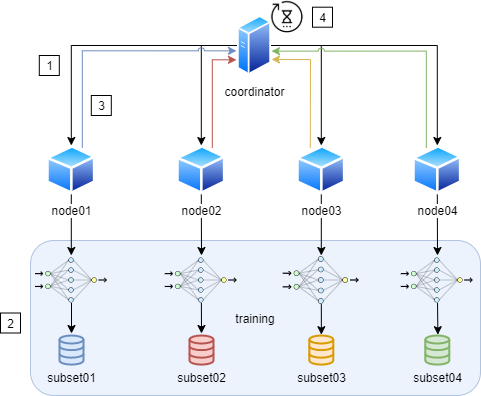

The diagram above was exported from draw.io. Its source (the exported page's mxGraphModel, read from the mxfile embedded in the PNG):
<mxGraphModel dx="1422" dy="713" grid="1" gridSize="10" guides="1" tooltips="1" connect="1" arrows="1" fold="1" page="1" pageScale="1" pageWidth="827" pageHeight="1169" math="0" shadow="0">
  <root>
    <mxCell id="0" />
    <mxCell id="1" parent="0" />
    <mxCell id="2" value="training" style="rounded=1;whiteSpace=wrap;html=1;strokeColor=#6c8ebf;fillColor=#dae8fc;gradientColor=none;glass=0;shadow=0;comic=0;opacity=50;" vertex="1" parent="1">
      <mxGeometry x="204" y="485" width="450" height="155" as="geometry" />
    </mxCell>
    <mxCell id="3" style="edgeStyle=orthogonalEdgeStyle;rounded=0;orthogonalLoop=1;jettySize=auto;html=1;entryX=0.5;entryY=0;entryDx=0;entryDy=0;" edge="1" source="7" target="13" parent="1">
      <mxGeometry relative="1" as="geometry" />
    </mxCell>
    <mxCell id="4" style="edgeStyle=orthogonalEdgeStyle;rounded=0;orthogonalLoop=1;jettySize=auto;html=1;entryX=0.5;entryY=0;entryDx=0;entryDy=0;" edge="1" source="7" target="10" parent="1">
      <mxGeometry relative="1" as="geometry" />
    </mxCell>
    <mxCell id="5" style="edgeStyle=orthogonalEdgeStyle;rounded=0;orthogonalLoop=1;jettySize=auto;html=1;entryX=0.5;entryY=0;entryDx=0;entryDy=0;" edge="1" source="7" target="16" parent="1">
      <mxGeometry relative="1" as="geometry" />
    </mxCell>
    <mxCell id="6" style="edgeStyle=orthogonalEdgeStyle;rounded=0;orthogonalLoop=1;jettySize=auto;html=1;entryX=0.5;entryY=0;entryDx=0;entryDy=0;" edge="1" source="7" target="19" parent="1">
      <mxGeometry relative="1" as="geometry" />
    </mxCell>
    <mxCell id="7" value="coordinator" style="aspect=fixed;perimeter=ellipsePerimeter;html=1;align=center;shadow=0;dashed=0;spacingTop=3;image;image=img/lib/active_directory/generic_server.svg;imageBackground=none;" vertex="1" parent="1">
      <mxGeometry x="411" y="260" width="33.6" height="60" as="geometry" />
    </mxCell>
    <mxCell id="8" style="rounded=0;orthogonalLoop=1;jettySize=auto;html=1;" edge="1" source="10" parent="1">
      <mxGeometry relative="1" as="geometry">
        <mxPoint x="375" y="500" as="targetPoint" />
      </mxGeometry>
    </mxCell>
    <mxCell id="9" style="edgeStyle=orthogonalEdgeStyle;rounded=0;jumpStyle=arc;orthogonalLoop=1;jettySize=auto;html=1;exitX=0.75;exitY=0;exitDx=0;exitDy=0;entryX=-0.03;entryY=0.739;entryDx=0;entryDy=0;entryPerimeter=0;fillColor=#f8cecc;strokeColor=#b85450;" edge="1" source="10" target="7" parent="1">
      <mxGeometry relative="1" as="geometry">
        <Array as="points">
          <mxPoint x="386" y="304" />
        </Array>
      </mxGeometry>
    </mxCell>
    <mxCell id="10" value="node02" style="aspect=fixed;perimeter=ellipsePerimeter;html=1;align=center;shadow=0;dashed=0;spacingTop=3;image;image=img/lib/active_directory/generic_node.svg;" vertex="1" parent="1">
      <mxGeometry x="349.8" y="390" width="50" height="49" as="geometry" />
    </mxCell>
    <mxCell id="11" style="edgeStyle=orthogonalEdgeStyle;rounded=0;orthogonalLoop=1;jettySize=auto;html=1;" edge="1" source="13" parent="1">
      <mxGeometry relative="1" as="geometry">
        <mxPoint x="244.79999999999995" y="500" as="targetPoint" />
      </mxGeometry>
    </mxCell>
    <mxCell id="12" style="edgeStyle=orthogonalEdgeStyle;rounded=0;orthogonalLoop=1;jettySize=auto;html=1;exitX=0.75;exitY=0;exitDx=0;exitDy=0;entryX=-0.03;entryY=0.589;entryDx=0;entryDy=0;entryPerimeter=0;jumpStyle=arc;fillColor=#dae8fc;strokeColor=#6c8ebf;" edge="1" source="13" target="7" parent="1">
      <mxGeometry relative="1" as="geometry">
        <Array as="points">
          <mxPoint x="256" y="295" />
        </Array>
      </mxGeometry>
    </mxCell>
    <mxCell id="13" value="node01" style="aspect=fixed;perimeter=ellipsePerimeter;html=1;align=center;shadow=0;dashed=0;spacingTop=3;image;image=img/lib/active_directory/generic_node.svg;" vertex="1" parent="1">
      <mxGeometry x="219.8" y="390" width="50" height="49" as="geometry" />
    </mxCell>
    <mxCell id="14" style="edgeStyle=orthogonalEdgeStyle;rounded=0;orthogonalLoop=1;jettySize=auto;html=1;entryX=0.52;entryY=0;entryDx=0;entryDy=0;entryPerimeter=0;" edge="1" source="16" parent="1">
      <mxGeometry relative="1" as="geometry">
        <mxPoint x="494.79999999999995" y="500" as="targetPoint" />
      </mxGeometry>
    </mxCell>
    <mxCell id="15" style="edgeStyle=orthogonalEdgeStyle;rounded=0;jumpStyle=arc;orthogonalLoop=1;jettySize=auto;html=1;exitX=0.25;exitY=0;exitDx=0;exitDy=0;entryX=1.012;entryY=0.733;entryDx=0;entryDy=0;entryPerimeter=0;fillColor=#fff2cc;strokeColor=#d6b656;" edge="1" source="16" target="7" parent="1">
      <mxGeometry relative="1" as="geometry">
        <Array as="points">
          <mxPoint x="484" y="370" />
          <mxPoint x="484" y="304" />
        </Array>
      </mxGeometry>
    </mxCell>
    <mxCell id="16" value="node03" style="aspect=fixed;perimeter=ellipsePerimeter;html=1;align=center;shadow=0;dashed=0;spacingTop=3;image;image=img/lib/active_directory/generic_node.svg;" vertex="1" parent="1">
      <mxGeometry x="469.8" y="390" width="50" height="49" as="geometry" />
    </mxCell>
    <mxCell id="17" style="edgeStyle=none;rounded=0;orthogonalLoop=1;jettySize=auto;html=1;entryX=0.5;entryY=0;entryDx=0;entryDy=0;entryPerimeter=0;" edge="1" source="19" parent="1">
      <mxGeometry relative="1" as="geometry">
        <mxPoint x="611" y="500" as="targetPoint" />
      </mxGeometry>
    </mxCell>
    <mxCell id="18" style="edgeStyle=orthogonalEdgeStyle;rounded=0;jumpStyle=arc;orthogonalLoop=1;jettySize=auto;html=1;exitX=0.25;exitY=0;exitDx=0;exitDy=0;entryX=1.012;entryY=0.594;entryDx=0;entryDy=0;entryPerimeter=0;fillColor=#d5e8d4;strokeColor=#82b366;" edge="1" source="19" target="7" parent="1">
      <mxGeometry relative="1" as="geometry">
        <Array as="points">
          <mxPoint x="600" y="296" />
        </Array>
      </mxGeometry>
    </mxCell>
    <mxCell id="19" value="node04" style="aspect=fixed;perimeter=ellipsePerimeter;html=1;align=center;shadow=0;dashed=0;spacingTop=3;image;image=img/lib/active_directory/generic_node.svg;" vertex="1" parent="1">
      <mxGeometry x="585.8" y="390" width="50" height="49" as="geometry" />
    </mxCell>
    <mxCell id="20" value="subset02" style="html=1;verticalLabelPosition=bottom;align=center;labelBackgroundColor=none;verticalAlign=top;strokeWidth=2;strokeColor=#b85450;shadow=0;dashed=0;shape=mxgraph.ios7.icons.data;fillColor=#f8cecc;" vertex="1" parent="1">
      <mxGeometry x="363" y="580" width="24" height="29.099999999999998" as="geometry" />
    </mxCell>
    <mxCell id="21" value="subset01" style="html=1;verticalLabelPosition=bottom;align=center;labelBackgroundColor=none;verticalAlign=top;strokeWidth=2;strokeColor=#6c8ebf;shadow=0;dashed=0;shape=mxgraph.ios7.icons.data;fillColor=#dae8fc;" vertex="1" parent="1">
      <mxGeometry x="233.00000000000003" y="580" width="24" height="29.099999999999998" as="geometry" />
    </mxCell>
    <mxCell id="22" value="subset04" style="html=1;verticalLabelPosition=bottom;align=center;labelBackgroundColor=none;verticalAlign=top;strokeWidth=2;strokeColor=#82b366;shadow=0;dashed=0;shape=mxgraph.ios7.icons.data;fillColor=#d5e8d4;" vertex="1" parent="1">
      <mxGeometry x="598.7999999999998" y="580" width="24" height="29.099999999999998" as="geometry" />
    </mxCell>
    <mxCell id="23" value="subset03" style="html=1;verticalLabelPosition=bottom;align=center;labelBackgroundColor=none;verticalAlign=top;strokeWidth=2;strokeColor=#d79b00;shadow=0;dashed=0;shape=mxgraph.ios7.icons.data;fillColor=#ffe6cc;" vertex="1" parent="1">
      <mxGeometry x="482.8" y="580" width="24" height="29.099999999999998" as="geometry" />
    </mxCell>
    <mxCell id="24" value="1" style="text;html=1;align=center;verticalAlign=middle;resizable=0;points=[];autosize=1;strokeColor=#000000;" vertex="1" parent="1">
      <mxGeometry x="212.8" y="300" width="20" height="20" as="geometry" />
    </mxCell>
    <mxCell id="25" style="edgeStyle=none;rounded=0;orthogonalLoop=1;jettySize=auto;html=1;exitX=0;exitY=0.75;exitDx=0;exitDy=0;" edge="1" source="2" target="2" parent="1">
      <mxGeometry relative="1" as="geometry" />
    </mxCell>
    <mxCell id="26" value="2" style="text;html=1;align=center;verticalAlign=middle;resizable=0;points=[];autosize=1;strokeColor=#000000;" vertex="1" parent="1">
      <mxGeometry x="174" y="557.5" width="20" height="20" as="geometry" />
    </mxCell>
    <mxCell id="27" value="3" style="text;html=1;align=center;verticalAlign=middle;resizable=0;points=[];autosize=1;strokeColor=#000000;" vertex="1" parent="1">
      <mxGeometry x="264.8" y="340" width="20" height="20" as="geometry" />
    </mxCell>
    <mxCell id="28" value="" style="shape=image;html=1;verticalAlign=top;verticalLabelPosition=bottom;labelBackgroundColor=#ffffff;imageAspect=0;aspect=fixed;image=https://cdn2.iconfinder.com/data/icons/essential-web-5/50/pending-wait-time-revise-unfinish-128.png;shadow=0;glass=0;comic=0;strokeColor=#000000;fillColor=#ffffff;gradientColor=none;imageBorder=none;" vertex="1" parent="1">
      <mxGeometry x="444.6" y="245.4" width="32.6" height="32.6" as="geometry" />
    </mxCell>
    <mxCell id="29" value="4" style="text;html=1;align=center;verticalAlign=middle;resizable=0;points=[];autosize=1;strokeColor=#000000;" vertex="1" parent="1">
      <mxGeometry x="486" y="251.7" width="20" height="20" as="geometry" />
    </mxCell>
    <mxCell id="30" style="edgeStyle=none;rounded=0;jumpStyle=arc;orthogonalLoop=1;jettySize=auto;html=1;" edge="1" source="31" parent="1">
      <mxGeometry relative="1" as="geometry">
        <mxPoint x="245" y="578" as="targetPoint" />
      </mxGeometry>
    </mxCell>
    <mxCell id="31" value="" style="shape=image;imageAspect=0;aspect=fixed;verticalLabelPosition=bottom;verticalAlign=top;shadow=0;glass=0;comic=0;strokeColor=#000000;fillColor=#ffffff;gradientColor=none;image=https://upload.wikimedia.org/wikipedia/commons/3/3d/Neural_network.svg;" vertex="1" parent="1">
      <mxGeometry x="209" y="502.5" width="72" height="45" as="geometry" />
    </mxCell>
    <mxCell id="32" style="edgeStyle=none;rounded=0;jumpStyle=arc;orthogonalLoop=1;jettySize=auto;html=1;" edge="1" source="33" parent="1">
      <mxGeometry relative="1" as="geometry">
        <mxPoint x="375" y="578" as="targetPoint" />
      </mxGeometry>
    </mxCell>
    <mxCell id="33" value="" style="shape=image;imageAspect=0;aspect=fixed;verticalLabelPosition=bottom;verticalAlign=top;shadow=0;glass=0;comic=0;strokeColor=#000000;fillColor=#ffffff;gradientColor=none;image=https://upload.wikimedia.org/wikipedia/commons/3/3d/Neural_network.svg;" vertex="1" parent="1">
      <mxGeometry x="338.8" y="502.5" width="72" height="45" as="geometry" />
    </mxCell>
    <mxCell id="34" style="edgeStyle=none;rounded=0;jumpStyle=arc;orthogonalLoop=1;jettySize=auto;html=1;entryX=0.503;entryY=-0.028;entryDx=0;entryDy=0;entryPerimeter=0;" edge="1" source="35" target="23" parent="1">
      <mxGeometry relative="1" as="geometry" />
    </mxCell>
    <mxCell id="35" value="" style="shape=image;imageAspect=0;aspect=fixed;verticalLabelPosition=bottom;verticalAlign=top;shadow=0;glass=0;comic=0;strokeColor=#000000;fillColor=#ffffff;gradientColor=none;image=https://upload.wikimedia.org/wikipedia/commons/3/3d/Neural_network.svg;" vertex="1" parent="1">
      <mxGeometry x="456.8" y="501.25" width="76" height="47.5" as="geometry" />
    </mxCell>
    <mxCell id="36" style="edgeStyle=none;rounded=0;jumpStyle=arc;orthogonalLoop=1;jettySize=auto;html=1;entryX=0.524;entryY=-0.028;entryDx=0;entryDy=0;entryPerimeter=0;" edge="1" source="37" target="22" parent="1">
      <mxGeometry relative="1" as="geometry" />
    </mxCell>
    <mxCell id="37" value="" style="shape=image;imageAspect=0;aspect=fixed;verticalLabelPosition=bottom;verticalAlign=top;shadow=0;glass=0;comic=0;strokeColor=#000000;fillColor=#ffffff;gradientColor=none;image=https://upload.wikimedia.org/wikipedia/commons/3/3d/Neural_network.svg;" vertex="1" parent="1">
      <mxGeometry x="574.8" y="502.5" width="72" height="45" as="geometry" />
    </mxCell>
  </root>
</mxGraphModel>